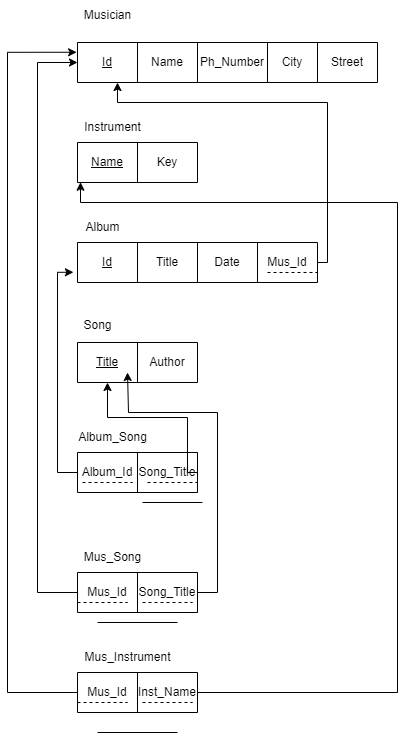

The diagram above was exported from draw.io. Its source (the exported page's mxGraphModel, read from the mxfile embedded in the PNG):
<mxGraphModel dx="2284" dy="696" grid="1" gridSize="10" guides="1" tooltips="1" connect="1" arrows="1" fold="1" page="1" pageScale="1" pageWidth="850" pageHeight="1100" math="0" shadow="0">
  <root>
    <mxCell id="0" />
    <mxCell id="1" parent="0" />
    <mxCell id="b3uL3erwOIEYHvWWvc6z-1" value="" style="shape=table;startSize=0;container=1;collapsible=0;childLayout=tableLayout;" vertex="1" parent="1">
      <mxGeometry x="40" y="50" width="300" height="40" as="geometry" />
    </mxCell>
    <mxCell id="b3uL3erwOIEYHvWWvc6z-2" value="" style="shape=tableRow;horizontal=0;startSize=0;swimlaneHead=0;swimlaneBody=0;strokeColor=inherit;top=0;left=0;bottom=0;right=0;collapsible=0;dropTarget=0;fillColor=none;points=[[0,0.5],[1,0.5]];portConstraint=eastwest;" vertex="1" parent="b3uL3erwOIEYHvWWvc6z-1">
      <mxGeometry width="300" height="40" as="geometry" />
    </mxCell>
    <mxCell id="b3uL3erwOIEYHvWWvc6z-3" value="&lt;u&gt;Id&lt;/u&gt;" style="shape=partialRectangle;html=1;whiteSpace=wrap;connectable=0;strokeColor=inherit;overflow=hidden;fillColor=none;top=0;left=0;bottom=0;right=0;pointerEvents=1;" vertex="1" parent="b3uL3erwOIEYHvWWvc6z-2">
      <mxGeometry width="60" height="40" as="geometry">
        <mxRectangle width="60" height="40" as="alternateBounds" />
      </mxGeometry>
    </mxCell>
    <mxCell id="b3uL3erwOIEYHvWWvc6z-4" value="Name" style="shape=partialRectangle;html=1;whiteSpace=wrap;connectable=0;strokeColor=inherit;overflow=hidden;fillColor=none;top=0;left=0;bottom=0;right=0;pointerEvents=1;" vertex="1" parent="b3uL3erwOIEYHvWWvc6z-2">
      <mxGeometry x="60" width="60" height="40" as="geometry">
        <mxRectangle width="60" height="40" as="alternateBounds" />
      </mxGeometry>
    </mxCell>
    <mxCell id="b3uL3erwOIEYHvWWvc6z-5" value="Ph_Number" style="shape=partialRectangle;html=1;whiteSpace=wrap;connectable=0;strokeColor=inherit;overflow=hidden;fillColor=none;top=0;left=0;bottom=0;right=0;pointerEvents=1;" vertex="1" parent="b3uL3erwOIEYHvWWvc6z-2">
      <mxGeometry x="120" width="70" height="40" as="geometry">
        <mxRectangle width="70" height="40" as="alternateBounds" />
      </mxGeometry>
    </mxCell>
    <mxCell id="b3uL3erwOIEYHvWWvc6z-6" value="City" style="shape=partialRectangle;html=1;whiteSpace=wrap;connectable=0;strokeColor=inherit;overflow=hidden;fillColor=none;top=0;left=0;bottom=0;right=0;pointerEvents=1;" vertex="1" parent="b3uL3erwOIEYHvWWvc6z-2">
      <mxGeometry x="190" width="50" height="40" as="geometry">
        <mxRectangle width="50" height="40" as="alternateBounds" />
      </mxGeometry>
    </mxCell>
    <mxCell id="b3uL3erwOIEYHvWWvc6z-7" value="Street" style="shape=partialRectangle;html=1;whiteSpace=wrap;connectable=0;strokeColor=inherit;overflow=hidden;fillColor=none;top=0;left=0;bottom=0;right=0;pointerEvents=1;" vertex="1" parent="b3uL3erwOIEYHvWWvc6z-2">
      <mxGeometry x="240" width="60" height="40" as="geometry">
        <mxRectangle width="60" height="40" as="alternateBounds" />
      </mxGeometry>
    </mxCell>
    <mxCell id="b3uL3erwOIEYHvWWvc6z-8" value="Musician" style="text;html=1;align=center;verticalAlign=middle;resizable=0;points=[];autosize=1;strokeColor=none;fillColor=none;" vertex="1" parent="1">
      <mxGeometry x="35" y="8" width="70" height="30" as="geometry" />
    </mxCell>
    <mxCell id="b3uL3erwOIEYHvWWvc6z-9" value="" style="shape=table;startSize=0;container=1;collapsible=0;childLayout=tableLayout;" vertex="1" parent="1">
      <mxGeometry x="40" y="150" width="120" height="40" as="geometry" />
    </mxCell>
    <mxCell id="b3uL3erwOIEYHvWWvc6z-10" value="" style="shape=tableRow;horizontal=0;startSize=0;swimlaneHead=0;swimlaneBody=0;strokeColor=inherit;top=0;left=0;bottom=0;right=0;collapsible=0;dropTarget=0;fillColor=none;points=[[0,0.5],[1,0.5]];portConstraint=eastwest;" vertex="1" parent="b3uL3erwOIEYHvWWvc6z-9">
      <mxGeometry width="120" height="40" as="geometry" />
    </mxCell>
    <mxCell id="b3uL3erwOIEYHvWWvc6z-11" value="&lt;u&gt;Name&lt;/u&gt;" style="shape=partialRectangle;html=1;whiteSpace=wrap;connectable=0;strokeColor=inherit;overflow=hidden;fillColor=none;top=0;left=0;bottom=0;right=0;pointerEvents=1;" vertex="1" parent="b3uL3erwOIEYHvWWvc6z-10">
      <mxGeometry width="60" height="40" as="geometry">
        <mxRectangle width="60" height="40" as="alternateBounds" />
      </mxGeometry>
    </mxCell>
    <mxCell id="b3uL3erwOIEYHvWWvc6z-12" value="Key" style="shape=partialRectangle;html=1;whiteSpace=wrap;connectable=0;strokeColor=inherit;overflow=hidden;fillColor=none;top=0;left=0;bottom=0;right=0;pointerEvents=1;" vertex="1" parent="b3uL3erwOIEYHvWWvc6z-10">
      <mxGeometry x="60" width="60" height="40" as="geometry">
        <mxRectangle width="60" height="40" as="alternateBounds" />
      </mxGeometry>
    </mxCell>
    <mxCell id="b3uL3erwOIEYHvWWvc6z-13" value="Instrument" style="text;html=1;align=center;verticalAlign=middle;resizable=0;points=[];autosize=1;strokeColor=none;fillColor=none;" vertex="1" parent="1">
      <mxGeometry x="35" y="120" width="80" height="30" as="geometry" />
    </mxCell>
    <mxCell id="b3uL3erwOIEYHvWWvc6z-14" value="" style="shape=table;startSize=0;container=1;collapsible=0;childLayout=tableLayout;" vertex="1" parent="1">
      <mxGeometry x="40" y="250" width="240" height="40" as="geometry" />
    </mxCell>
    <mxCell id="b3uL3erwOIEYHvWWvc6z-15" value="" style="shape=tableRow;horizontal=0;startSize=0;swimlaneHead=0;swimlaneBody=0;strokeColor=inherit;top=0;left=0;bottom=0;right=0;collapsible=0;dropTarget=0;fillColor=none;points=[[0,0.5],[1,0.5]];portConstraint=eastwest;" vertex="1" parent="b3uL3erwOIEYHvWWvc6z-14">
      <mxGeometry width="240" height="40" as="geometry" />
    </mxCell>
    <mxCell id="b3uL3erwOIEYHvWWvc6z-16" value="&lt;u&gt;Id&lt;/u&gt;" style="shape=partialRectangle;html=1;whiteSpace=wrap;connectable=0;strokeColor=inherit;overflow=hidden;fillColor=none;top=0;left=0;bottom=0;right=0;pointerEvents=1;" vertex="1" parent="b3uL3erwOIEYHvWWvc6z-15">
      <mxGeometry width="60" height="40" as="geometry">
        <mxRectangle width="60" height="40" as="alternateBounds" />
      </mxGeometry>
    </mxCell>
    <mxCell id="b3uL3erwOIEYHvWWvc6z-17" value="Title" style="shape=partialRectangle;html=1;whiteSpace=wrap;connectable=0;strokeColor=inherit;overflow=hidden;fillColor=none;top=0;left=0;bottom=0;right=0;pointerEvents=1;" vertex="1" parent="b3uL3erwOIEYHvWWvc6z-15">
      <mxGeometry x="60" width="60" height="40" as="geometry">
        <mxRectangle width="60" height="40" as="alternateBounds" />
      </mxGeometry>
    </mxCell>
    <mxCell id="b3uL3erwOIEYHvWWvc6z-18" value="Date" style="shape=partialRectangle;html=1;whiteSpace=wrap;connectable=0;strokeColor=inherit;overflow=hidden;fillColor=none;top=0;left=0;bottom=0;right=0;pointerEvents=1;" vertex="1" parent="b3uL3erwOIEYHvWWvc6z-15">
      <mxGeometry x="120" width="60" height="40" as="geometry">
        <mxRectangle width="60" height="40" as="alternateBounds" />
      </mxGeometry>
    </mxCell>
    <mxCell id="b3uL3erwOIEYHvWWvc6z-19" value="Mus_Id" style="shape=partialRectangle;html=1;whiteSpace=wrap;connectable=0;strokeColor=inherit;overflow=hidden;fillColor=none;top=0;left=0;bottom=0;right=0;pointerEvents=1;" vertex="1" parent="b3uL3erwOIEYHvWWvc6z-15">
      <mxGeometry x="180" width="60" height="40" as="geometry">
        <mxRectangle width="60" height="40" as="alternateBounds" />
      </mxGeometry>
    </mxCell>
    <mxCell id="b3uL3erwOIEYHvWWvc6z-20" value="Album" style="text;html=1;align=center;verticalAlign=middle;resizable=0;points=[];autosize=1;strokeColor=none;fillColor=none;" vertex="1" parent="1">
      <mxGeometry x="35" y="220" width="60" height="30" as="geometry" />
    </mxCell>
    <mxCell id="b3uL3erwOIEYHvWWvc6z-21" value="" style="shape=table;startSize=0;container=1;collapsible=0;childLayout=tableLayout;" vertex="1" parent="1">
      <mxGeometry x="40" y="350" width="120" height="40" as="geometry" />
    </mxCell>
    <mxCell id="b3uL3erwOIEYHvWWvc6z-22" value="" style="shape=tableRow;horizontal=0;startSize=0;swimlaneHead=0;swimlaneBody=0;strokeColor=inherit;top=0;left=0;bottom=0;right=0;collapsible=0;dropTarget=0;fillColor=none;points=[[0,0.5],[1,0.5]];portConstraint=eastwest;" vertex="1" parent="b3uL3erwOIEYHvWWvc6z-21">
      <mxGeometry width="120" height="40" as="geometry" />
    </mxCell>
    <mxCell id="b3uL3erwOIEYHvWWvc6z-23" value="&lt;u&gt;Title&lt;/u&gt;" style="shape=partialRectangle;html=1;whiteSpace=wrap;connectable=0;strokeColor=inherit;overflow=hidden;fillColor=none;top=0;left=0;bottom=0;right=0;pointerEvents=1;" vertex="1" parent="b3uL3erwOIEYHvWWvc6z-22">
      <mxGeometry width="60" height="40" as="geometry">
        <mxRectangle width="60" height="40" as="alternateBounds" />
      </mxGeometry>
    </mxCell>
    <mxCell id="b3uL3erwOIEYHvWWvc6z-24" value="Author" style="shape=partialRectangle;html=1;whiteSpace=wrap;connectable=0;strokeColor=inherit;overflow=hidden;fillColor=none;top=0;left=0;bottom=0;right=0;pointerEvents=1;" vertex="1" parent="b3uL3erwOIEYHvWWvc6z-22">
      <mxGeometry x="60" width="60" height="40" as="geometry">
        <mxRectangle width="60" height="40" as="alternateBounds" />
      </mxGeometry>
    </mxCell>
    <mxCell id="b3uL3erwOIEYHvWWvc6z-25" value="Song" style="text;html=1;align=center;verticalAlign=middle;resizable=0;points=[];autosize=1;strokeColor=none;fillColor=none;" vertex="1" parent="1">
      <mxGeometry x="35" y="318" width="50" height="30" as="geometry" />
    </mxCell>
    <mxCell id="b3uL3erwOIEYHvWWvc6z-26" value="" style="endArrow=none;dashed=1;html=1;rounded=0;" edge="1" parent="1">
      <mxGeometry width="50" height="50" relative="1" as="geometry">
        <mxPoint x="230" y="280" as="sourcePoint" />
        <mxPoint x="280" y="280" as="targetPoint" />
      </mxGeometry>
    </mxCell>
    <mxCell id="b3uL3erwOIEYHvWWvc6z-27" style="edgeStyle=orthogonalEdgeStyle;rounded=0;orthogonalLoop=1;jettySize=auto;html=1;exitX=1;exitY=0.5;exitDx=0;exitDy=0;" edge="1" parent="1" source="b3uL3erwOIEYHvWWvc6z-15">
      <mxGeometry relative="1" as="geometry">
        <mxPoint x="80" y="90" as="targetPoint" />
        <Array as="points">
          <mxPoint x="290" y="270" />
          <mxPoint x="290" y="110" />
          <mxPoint x="80" y="110" />
        </Array>
      </mxGeometry>
    </mxCell>
    <mxCell id="b3uL3erwOIEYHvWWvc6z-28" value="" style="shape=table;startSize=0;container=1;collapsible=0;childLayout=tableLayout;" vertex="1" parent="1">
      <mxGeometry x="40" y="460" width="120" height="40" as="geometry" />
    </mxCell>
    <mxCell id="b3uL3erwOIEYHvWWvc6z-29" value="" style="shape=tableRow;horizontal=0;startSize=0;swimlaneHead=0;swimlaneBody=0;strokeColor=inherit;top=0;left=0;bottom=0;right=0;collapsible=0;dropTarget=0;fillColor=none;points=[[0,0.5],[1,0.5]];portConstraint=eastwest;" vertex="1" parent="b3uL3erwOIEYHvWWvc6z-28">
      <mxGeometry width="120" height="40" as="geometry" />
    </mxCell>
    <mxCell id="b3uL3erwOIEYHvWWvc6z-30" value="Album_Id" style="shape=partialRectangle;html=1;whiteSpace=wrap;connectable=0;strokeColor=inherit;overflow=hidden;fillColor=none;top=0;left=0;bottom=0;right=0;pointerEvents=1;" vertex="1" parent="b3uL3erwOIEYHvWWvc6z-29">
      <mxGeometry width="60" height="40" as="geometry">
        <mxRectangle width="60" height="40" as="alternateBounds" />
      </mxGeometry>
    </mxCell>
    <mxCell id="b3uL3erwOIEYHvWWvc6z-31" value="Song_Title" style="shape=partialRectangle;html=1;whiteSpace=wrap;connectable=0;strokeColor=inherit;overflow=hidden;fillColor=none;top=0;left=0;bottom=0;right=0;pointerEvents=1;" vertex="1" parent="b3uL3erwOIEYHvWWvc6z-29">
      <mxGeometry x="60" width="60" height="40" as="geometry">
        <mxRectangle width="60" height="40" as="alternateBounds" />
      </mxGeometry>
    </mxCell>
    <mxCell id="b3uL3erwOIEYHvWWvc6z-32" value="Album_Song" style="text;html=1;align=center;verticalAlign=middle;resizable=0;points=[];autosize=1;strokeColor=none;fillColor=none;" vertex="1" parent="1">
      <mxGeometry x="30" y="430" width="90" height="30" as="geometry" />
    </mxCell>
    <mxCell id="b3uL3erwOIEYHvWWvc6z-33" value="" style="endArrow=none;dashed=1;html=1;rounded=0;" edge="1" parent="1">
      <mxGeometry width="50" height="50" relative="1" as="geometry">
        <mxPoint x="45" y="490" as="sourcePoint" />
        <mxPoint x="95" y="490" as="targetPoint" />
      </mxGeometry>
    </mxCell>
    <mxCell id="b3uL3erwOIEYHvWWvc6z-34" value="" style="endArrow=none;dashed=1;html=1;rounded=0;" edge="1" parent="1">
      <mxGeometry width="50" height="50" relative="1" as="geometry">
        <mxPoint x="110" y="490" as="sourcePoint" />
        <mxPoint x="160" y="490" as="targetPoint" />
      </mxGeometry>
    </mxCell>
    <mxCell id="b3uL3erwOIEYHvWWvc6z-35" value="" style="endArrow=none;html=1;rounded=0;" edge="1" parent="1">
      <mxGeometry width="50" height="50" relative="1" as="geometry">
        <mxPoint x="105" y="510" as="sourcePoint" />
        <mxPoint x="165" y="510" as="targetPoint" />
      </mxGeometry>
    </mxCell>
    <mxCell id="b3uL3erwOIEYHvWWvc6z-36" value="" style="shape=table;startSize=0;container=1;collapsible=0;childLayout=tableLayout;" vertex="1" parent="1">
      <mxGeometry x="40" y="580" width="120" height="40" as="geometry" />
    </mxCell>
    <mxCell id="b3uL3erwOIEYHvWWvc6z-37" value="" style="shape=tableRow;horizontal=0;startSize=0;swimlaneHead=0;swimlaneBody=0;strokeColor=inherit;top=0;left=0;bottom=0;right=0;collapsible=0;dropTarget=0;fillColor=none;points=[[0,0.5],[1,0.5]];portConstraint=eastwest;" vertex="1" parent="b3uL3erwOIEYHvWWvc6z-36">
      <mxGeometry width="120" height="40" as="geometry" />
    </mxCell>
    <mxCell id="b3uL3erwOIEYHvWWvc6z-38" value="Mus_Id" style="shape=partialRectangle;html=1;whiteSpace=wrap;connectable=0;strokeColor=inherit;overflow=hidden;fillColor=none;top=0;left=0;bottom=0;right=0;pointerEvents=1;" vertex="1" parent="b3uL3erwOIEYHvWWvc6z-37">
      <mxGeometry width="60" height="40" as="geometry">
        <mxRectangle width="60" height="40" as="alternateBounds" />
      </mxGeometry>
    </mxCell>
    <mxCell id="b3uL3erwOIEYHvWWvc6z-39" value="Song_Title" style="shape=partialRectangle;html=1;whiteSpace=wrap;connectable=0;strokeColor=inherit;overflow=hidden;fillColor=none;top=0;left=0;bottom=0;right=0;pointerEvents=1;" vertex="1" parent="b3uL3erwOIEYHvWWvc6z-37">
      <mxGeometry x="60" width="60" height="40" as="geometry">
        <mxRectangle width="60" height="40" as="alternateBounds" />
      </mxGeometry>
    </mxCell>
    <mxCell id="b3uL3erwOIEYHvWWvc6z-40" value="Mus_Song" style="text;html=1;align=center;verticalAlign=middle;resizable=0;points=[];autosize=1;strokeColor=none;fillColor=none;" vertex="1" parent="1">
      <mxGeometry x="35" y="550" width="80" height="30" as="geometry" />
    </mxCell>
    <mxCell id="b3uL3erwOIEYHvWWvc6z-41" value="" style="endArrow=none;dashed=1;html=1;rounded=0;" edge="1" parent="1">
      <mxGeometry width="50" height="50" relative="1" as="geometry">
        <mxPoint x="40" y="610" as="sourcePoint" />
        <mxPoint x="90" y="610" as="targetPoint" />
      </mxGeometry>
    </mxCell>
    <mxCell id="b3uL3erwOIEYHvWWvc6z-42" value="" style="endArrow=none;dashed=1;html=1;rounded=0;" edge="1" parent="1">
      <mxGeometry width="50" height="50" relative="1" as="geometry">
        <mxPoint x="105" y="610" as="sourcePoint" />
        <mxPoint x="155" y="610" as="targetPoint" />
      </mxGeometry>
    </mxCell>
    <mxCell id="b3uL3erwOIEYHvWWvc6z-43" value="" style="endArrow=none;html=1;rounded=0;" edge="1" parent="1">
      <mxGeometry width="50" height="50" relative="1" as="geometry">
        <mxPoint x="60" y="630" as="sourcePoint" />
        <mxPoint x="140" y="630" as="targetPoint" />
      </mxGeometry>
    </mxCell>
    <mxCell id="b3uL3erwOIEYHvWWvc6z-44" style="edgeStyle=orthogonalEdgeStyle;rounded=0;orthogonalLoop=1;jettySize=auto;html=1;exitX=1;exitY=0.5;exitDx=0;exitDy=0;entryX=0.25;entryY=1;entryDx=0;entryDy=0;entryPerimeter=0;" edge="1" parent="1" source="b3uL3erwOIEYHvWWvc6z-29" target="b3uL3erwOIEYHvWWvc6z-22">
      <mxGeometry relative="1" as="geometry">
        <Array as="points">
          <mxPoint x="150" y="480" />
          <mxPoint x="150" y="425" />
          <mxPoint x="70" y="425" />
        </Array>
      </mxGeometry>
    </mxCell>
    <mxCell id="b3uL3erwOIEYHvWWvc6z-45" style="edgeStyle=orthogonalEdgeStyle;rounded=0;orthogonalLoop=1;jettySize=auto;html=1;exitX=0;exitY=0.5;exitDx=0;exitDy=0;entryX=-0.017;entryY=0.744;entryDx=0;entryDy=0;entryPerimeter=0;" edge="1" parent="1" source="b3uL3erwOIEYHvWWvc6z-29" target="b3uL3erwOIEYHvWWvc6z-15">
      <mxGeometry relative="1" as="geometry" />
    </mxCell>
    <mxCell id="b3uL3erwOIEYHvWWvc6z-46" style="edgeStyle=orthogonalEdgeStyle;rounded=0;orthogonalLoop=1;jettySize=auto;html=1;exitX=0;exitY=0.5;exitDx=0;exitDy=0;entryX=0;entryY=0.5;entryDx=0;entryDy=0;" edge="1" parent="1" source="b3uL3erwOIEYHvWWvc6z-37" target="b3uL3erwOIEYHvWWvc6z-2">
      <mxGeometry relative="1" as="geometry">
        <Array as="points">
          <mxPoint y="600" />
          <mxPoint y="70" />
        </Array>
      </mxGeometry>
    </mxCell>
    <mxCell id="b3uL3erwOIEYHvWWvc6z-47" style="edgeStyle=orthogonalEdgeStyle;rounded=0;orthogonalLoop=1;jettySize=auto;html=1;exitX=1;exitY=0.5;exitDx=0;exitDy=0;" edge="1" parent="1" source="b3uL3erwOIEYHvWWvc6z-37">
      <mxGeometry relative="1" as="geometry">
        <mxPoint x="90" y="380" as="targetPoint" />
        <Array as="points">
          <mxPoint x="180" y="600" />
          <mxPoint x="180" y="420" />
          <mxPoint x="91" y="420" />
        </Array>
      </mxGeometry>
    </mxCell>
    <mxCell id="b3uL3erwOIEYHvWWvc6z-48" value="" style="shape=table;startSize=0;container=1;collapsible=0;childLayout=tableLayout;" vertex="1" parent="1">
      <mxGeometry x="40" y="680" width="120" height="40" as="geometry" />
    </mxCell>
    <mxCell id="b3uL3erwOIEYHvWWvc6z-49" value="" style="shape=tableRow;horizontal=0;startSize=0;swimlaneHead=0;swimlaneBody=0;strokeColor=inherit;top=0;left=0;bottom=0;right=0;collapsible=0;dropTarget=0;fillColor=none;points=[[0,0.5],[1,0.5]];portConstraint=eastwest;" vertex="1" parent="b3uL3erwOIEYHvWWvc6z-48">
      <mxGeometry width="120" height="40" as="geometry" />
    </mxCell>
    <mxCell id="b3uL3erwOIEYHvWWvc6z-50" value="Mus_Id" style="shape=partialRectangle;html=1;whiteSpace=wrap;connectable=0;strokeColor=inherit;overflow=hidden;fillColor=none;top=0;left=0;bottom=0;right=0;pointerEvents=1;" vertex="1" parent="b3uL3erwOIEYHvWWvc6z-49">
      <mxGeometry width="60" height="40" as="geometry">
        <mxRectangle width="60" height="40" as="alternateBounds" />
      </mxGeometry>
    </mxCell>
    <mxCell id="b3uL3erwOIEYHvWWvc6z-51" value="Inst_Name" style="shape=partialRectangle;html=1;whiteSpace=wrap;connectable=0;strokeColor=inherit;overflow=hidden;fillColor=none;top=0;left=0;bottom=0;right=0;pointerEvents=1;" vertex="1" parent="b3uL3erwOIEYHvWWvc6z-49">
      <mxGeometry x="60" width="60" height="40" as="geometry">
        <mxRectangle width="60" height="40" as="alternateBounds" />
      </mxGeometry>
    </mxCell>
    <mxCell id="b3uL3erwOIEYHvWWvc6z-52" value="Mus_Instrument" style="text;html=1;align=center;verticalAlign=middle;resizable=0;points=[];autosize=1;strokeColor=none;fillColor=none;" vertex="1" parent="1">
      <mxGeometry x="35" y="650" width="110" height="30" as="geometry" />
    </mxCell>
    <mxCell id="b3uL3erwOIEYHvWWvc6z-53" value="" style="endArrow=none;dashed=1;html=1;rounded=0;" edge="1" parent="1">
      <mxGeometry width="50" height="50" relative="1" as="geometry">
        <mxPoint x="40" y="710" as="sourcePoint" />
        <mxPoint x="90" y="710" as="targetPoint" />
      </mxGeometry>
    </mxCell>
    <mxCell id="b3uL3erwOIEYHvWWvc6z-54" value="" style="endArrow=none;dashed=1;html=1;rounded=0;" edge="1" parent="1">
      <mxGeometry width="50" height="50" relative="1" as="geometry">
        <mxPoint x="105" y="710" as="sourcePoint" />
        <mxPoint x="155" y="710" as="targetPoint" />
      </mxGeometry>
    </mxCell>
    <mxCell id="b3uL3erwOIEYHvWWvc6z-55" value="" style="endArrow=none;html=1;rounded=0;" edge="1" parent="1">
      <mxGeometry width="50" height="50" relative="1" as="geometry">
        <mxPoint x="60" y="740" as="sourcePoint" />
        <mxPoint x="140" y="740" as="targetPoint" />
      </mxGeometry>
    </mxCell>
    <mxCell id="b3uL3erwOIEYHvWWvc6z-56" style="edgeStyle=orthogonalEdgeStyle;rounded=0;orthogonalLoop=1;jettySize=auto;html=1;exitX=0;exitY=0.5;exitDx=0;exitDy=0;entryX=-0.003;entryY=0.244;entryDx=0;entryDy=0;entryPerimeter=0;" edge="1" parent="1" source="b3uL3erwOIEYHvWWvc6z-49" target="b3uL3erwOIEYHvWWvc6z-2">
      <mxGeometry relative="1" as="geometry">
        <Array as="points">
          <mxPoint x="-30" y="700" />
          <mxPoint x="-30" y="60" />
        </Array>
      </mxGeometry>
    </mxCell>
    <mxCell id="b3uL3erwOIEYHvWWvc6z-57" style="edgeStyle=orthogonalEdgeStyle;rounded=0;orthogonalLoop=1;jettySize=auto;html=1;exitX=1;exitY=0.5;exitDx=0;exitDy=0;entryX=0.025;entryY=0.994;entryDx=0;entryDy=0;entryPerimeter=0;" edge="1" parent="1" source="b3uL3erwOIEYHvWWvc6z-49" target="b3uL3erwOIEYHvWWvc6z-10">
      <mxGeometry relative="1" as="geometry">
        <mxPoint x="440" y="510" as="targetPoint" />
        <Array as="points">
          <mxPoint x="360" y="700" />
          <mxPoint x="360" y="210" />
          <mxPoint x="43" y="210" />
        </Array>
      </mxGeometry>
    </mxCell>
  </root>
</mxGraphModel>